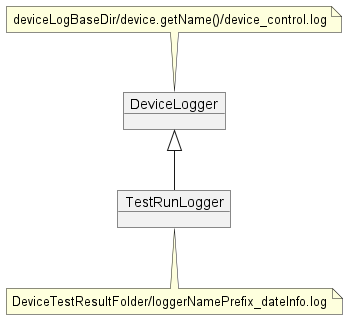

The diagram above was rendered by PlantUML. Its source (embedded in the PNG):
@startuml log_file_path
'https://plantuml.com/class-diagram

object DeviceLogger
note top of DeviceLogger
deviceLogBaseDir/device.getName()/device_control.log
end note

object TestRunLogger
note bottom of TestRunLogger
DeviceTestResultFolder/loggerNamePrefix_dateInfo.log
end note

TestRunLogger -u-|> DeviceLogger
@enduml